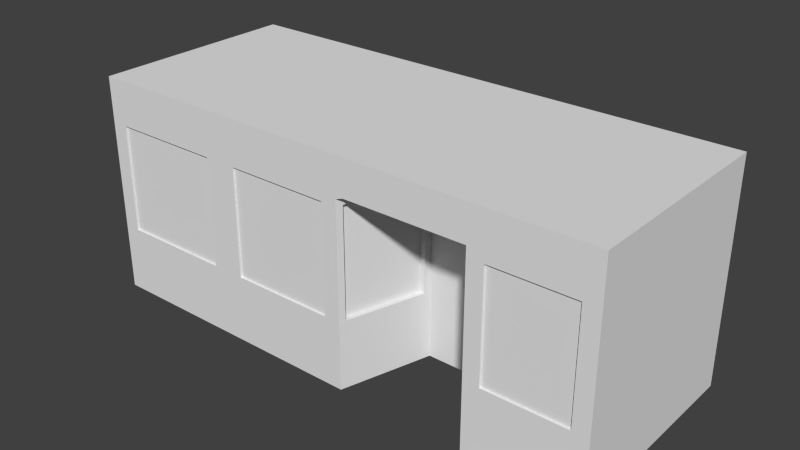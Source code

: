 # Source: store.blend  (saved by Blender 2.71.0; exported with 4.5.12 LTS)
import bpy
from mathutils import Matrix  # noqa: F401  (used for matrix-valued properties, if any)

bpy.ops.wm.read_factory_settings(use_empty=True)
scene = bpy.context.scene
scene.name = 'Scene'

# ---- collections
col_collection_1 = bpy.data.collections.new('Collection 1'); scene.collection.children.link(col_collection_1)
col_collection_1.hide_render = True
col_collection_1.hide_viewport = True
col_collection_2 = bpy.data.collections.new('Collection 2'); scene.collection.children.link(col_collection_2)

# ---- world
world_world = bpy.data.worlds.new('World'); scene.world = world_world
world_world.color = (0.05088, 0.05088, 0.05088)
world_world.use_sun_shadow = False
world_world.sun_shadow_jitter_overblur = 0.0
world_world.cycles.sampling_method = 'MANUAL'
world_world.cycles.sample_map_resolution = 256

# ---- meshes
me_cube_001 = bpy.data.meshes.new('Cube.001')
me_cube_001.from_pydata([(-1.27, -1.115, -1.181), (-1.27, 0.885, -1.181), (0.7304, 0.885, -1.181), (0.7304, -1.115, -1.181), (-1.27, -1.115, 0.8188), (-1.27, 0.885, 0.8188), (0.7304, 0.885, 0.8188), (0.7304, -1.115, 0.8188), (-1.27, 0.3581, 0.8188), (-1.27, 0.3581, -1.181), (-0.169, 0.333, 0.8188), (-0.169, 0.333, -1.181), (-1.27, 0.01332, -1.181), (-0.169, 0.03838, 0.8188), (-1.27, 0.01332, 0.8188), (-0.169, 0.03838, -1.181), (-1.27, 0.4045, 0.8188), (0.7304, 0.4045, -1.181), (-1.27, 0.4045, -1.181), (0.7304, 0.4045, 0.8188), (-1.27, -0.03562, -1.181), (0.7304, -0.03562, 0.8188), (-1.27, -0.03562, 0.8188), (0.7304, -0.03562, -1.181), (-1.27, -1.115, -0.4953), (-1.27, 0.885, -0.4953), (0.7304, 0.885, -0.4953), (0.7304, -1.115, -0.4953), (-1.27, 0.3581, -0.4953), (-0.169, 0.333, -0.4953), (-0.169, 0.03838, -0.4953), (-1.27, 0.01332, -0.4953), (-1.27, 0.4045, -0.4953), (0.7304, 0.4045, -0.4953), (0.7304, -0.03562, -0.4953), (-1.27, -0.03562, -0.4953), (-1.27, -1.115, -0.4069), (-1.27, 0.885, -0.4069), (0.7304, 0.885, -0.4069), (0.7304, -1.115, -0.4069), (-1.27, 0.3581, -0.4069), (-0.169, 0.333, -0.4069), (-0.169, 0.03838, -0.4069), (-1.27, 0.01332, -0.4069), (-1.27, 0.4045, -0.4069), (0.7304, 0.4045, -0.4069), (0.7304, -0.03562, -0.4069), (-1.27, -0.03562, -0.4069), (-1.27, -0.5753, -1.181), (0.7304, -0.5753, 0.8188), (-1.27, -0.5753, 0.8188), (0.7304, -0.5753, -1.181), (0.7304, -0.5753, -0.4953), (-1.27, -0.5753, -0.4953), (0.7304, -0.5753, -0.4069), (-1.27, -0.5753, -0.4069), (-1.309, 0.8867, 0.8172), (-1.309, -1.125, 0.8172), (0.6915, -1.125, 0.8172), (0.6915, 0.8867, 0.8172), (-1.309, 0.8867, 1.344), (-1.309, -1.125, 1.344), (1.075, -1.125, 1.344), (1.075, 0.8867, 1.344), (0.7304, -0.0505, -0.3603), (0.7304, -0.0505, 0.7722), (0.7304, -0.5604, -0.3603), (0.7304, -0.5604, 0.7722), (0.671, -0.0505, -0.3603), (0.671, -0.0505, 0.7722), (0.671, -0.5604, -0.3603), (0.671, -0.5604, 0.7722), (0.7304, -0.5944, 0.7559), (0.7304, -1.096, 0.7559), (0.7304, -1.096, -0.3441), (0.7304, -0.5944, -0.3441), (0.6647, -0.5944, 0.7559), (0.6647, -1.096, 0.7559), (0.6647, -1.096, -0.3441), (0.6647, -0.5944, -0.3441), (0.7304, 0.885, 0.8188), (0.7304, 0.4045, 0.8188), (0.7304, 0.885, -0.4069), (0.7304, 0.4045, -0.4069), (0.7304, 0.4186, 0.7707), (0.7304, 0.8709, 0.7707), (0.7304, 0.8709, -0.3588), (0.7304, 0.4186, -0.3588), (0.638, 0.4186, 0.7707), (0.638, 0.8709, 0.7707), (0.638, 0.8709, -0.3588), (0.638, 0.4186, -0.3588), (0.684, 0.4008, 0.7722), (-0.1226, 0.3367, 0.7722), (-0.1226, 0.3367, -0.3603), (0.684, 0.4008, -0.3603), (0.6769, 0.4074, 0.7722), (-0.1296, 0.3433, 0.7722), (-0.1296, 0.3433, -0.3603), (0.6769, 0.4074, -0.3603), (0.7047, -0.0335, 0.7929), (-0.1433, 0.03626, 0.7929), (-0.1433, 0.03626, -0.3811), (0.7047, -0.0335, -0.3811), (0.6918, -0.04529, 0.7929), (-0.1562, 0.02447, 0.7929), (-0.1562, 0.02447, -0.3811), (0.6918, -0.04529, -0.3811)], [], [(32, 25, 1, 18), (25, 26, 2, 1), (52, 27, 3, 51), (27, 24, 0, 3), (18, 1, 2, 17), (19, 6, 5, 16), (31, 28, 9, 12), (33, 29, 11, 17), (12, 9, 11, 15), (13, 10, 8, 14), (29, 30, 15, 11), (35, 31, 12, 20), (20, 12, 15, 23), (21, 13, 14, 22), (28, 32, 18, 9), (9, 18, 17, 11), (10, 19, 16, 8), (26, 33, 17, 2), (30, 34, 23, 15), (53, 35, 20, 48), (48, 20, 23, 51), (49, 21, 22, 50), (44, 37, 25, 32), (37, 38, 26, 25), (54, 39, 27, 52), (39, 36, 24, 27), (43, 40, 28, 31), (45, 41, 29, 33), (41, 42, 30, 29), (47, 43, 31, 35), (40, 44, 32, 28), (38, 45, 33, 26), (42, 46, 34, 30), (55, 47, 35, 53), (16, 5, 37, 44), (5, 6, 38, 37), (75, 72, 76, 79), (7, 4, 36, 39), (14, 8, 40, 43), (94, 95, 99, 98), (10, 13, 42, 41), (22, 14, 43, 47), (8, 16, 44, 40), (45, 38, 82, 83), (103, 102, 106, 107), (50, 22, 47, 55), (34, 52, 51, 23), (24, 53, 48, 0), (0, 48, 51, 3), (7, 49, 50, 4), (46, 54, 52, 34), (36, 55, 53, 24), (67, 66, 70, 71), (4, 50, 55, 36), (60, 61, 57, 56), (61, 62, 58, 57), (62, 63, 59, 58), (63, 60, 56, 59), (56, 57, 58, 59), (63, 62, 61, 60), (65, 64, 46, 21), (64, 66, 54, 46), (67, 65, 21, 49), (66, 67, 49, 54), (69, 71, 70, 68), (65, 67, 71, 69), (66, 64, 68, 70), (64, 65, 69, 68), (73, 72, 49, 7), (74, 73, 7, 39), (75, 74, 39, 54), (72, 75, 54, 49), (76, 77, 78, 79), (74, 75, 79, 78), (73, 74, 78, 77), (72, 73, 77, 76), (87, 86, 90, 91), (19, 45, 83, 81), (38, 6, 80, 82), (6, 19, 81, 80), (84, 85, 80, 81), (85, 86, 82, 80), (87, 84, 81, 83), (86, 87, 83, 82), (89, 88, 91, 90), (84, 87, 91, 88), (86, 85, 89, 90), (85, 84, 88, 89), (93, 92, 19, 10), (94, 93, 10, 41), (92, 95, 45, 19), (95, 94, 41, 45), (96, 97, 98, 99), (95, 92, 96, 99), (93, 94, 98, 97), (92, 93, 97, 96), (100, 101, 13, 21), (101, 102, 42, 13), (103, 100, 21, 46), (102, 103, 46, 42), (105, 104, 107, 106), (100, 103, 107, 104), (102, 101, 105, 106), (101, 100, 104, 105)])
_uv = me_cube_001.uv_layers.new(name='UVMap')
_uv.uv.foreach_set('vector', [0.0, 0.0, 1.0, 0.0, 1.0, 1.0, 0.0, 1.0, 0.0, 0.0, 1.0, 0.0, 1.0, 1.0, 0.0, 1.0, 0.0, 0.0, 1.0, 0.0, 1.0, 1.0, 0.0, 1.0, 0.0, 0.0, 1.0, 0.0, 1.0, 1.0, 0.0, 1.0, 0.0, 0.0, 1.0, 0.0, 1.0, 1.0, 0.0, 1.0, 0.0, 0.0, 1.0, 0.0, 1.0, 1.0, 0.0, 1.0, 0.0, 0.0, 1.0, 0.0, 1.0, 1.0, 0.0, 1.0, 0.0, 0.0, 1.0, 0.0, 1.0, 1.0, 0.0, 1.0, 0.0, 0.0, 1.0, 0.0, 1.0, 1.0, 0.0, 1.0, 0.0, 0.0, 1.0, 0.0, 1.0, 1.0, 0.0, 1.0, 0.0, 0.0, 1.0, 0.0, 1.0, 1.0, 0.0, 1.0, 0.0, 0.0, 1.0, 0.0, 1.0, 1.0, 0.0, 1.0, 0.0, 0.0, 1.0, 0.0, 1.0, 1.0, 0.0, 1.0, 0.0, 0.0, 1.0, 0.0, 1.0, 1.0, 0.0, 1.0, 0.0, 0.0, 1.0, 0.0, 1.0, 1.0, 0.0, 1.0, 0.0, 0.0, 1.0, 0.0, 1.0, 1.0, 0.0, 1.0, 0.0, 0.0, 1.0, 0.0, 1.0, 1.0, 0.0, 1.0, 0.0, 0.0, 1.0, 0.0, 1.0, 1.0, 0.0, 1.0, 0.0, 0.0, 1.0, 0.0, 1.0, 1.0, 0.0, 1.0, 0.0, 0.0, 1.0, 0.0, 1.0, 1.0, 0.0, 1.0, 0.0, 0.0, 1.0, 0.0, 1.0, 1.0, 0.0, 1.0, 0.0, 0.0, 1.0, 0.0, 1.0, 1.0, 0.0, 1.0, 0.0, 0.0, 1.0, 0.0, 1.0, 1.0, 0.0, 1.0, 0.0, 0.0, 1.0, 0.0, 1.0, 1.0, 0.0, 1.0, 0.0, 0.0, 1.0, 0.0, 1.0, 1.0, 0.0, 1.0, 0.0, 0.0, 1.0, 0.0, 1.0, 1.0, 0.0, 1.0, 0.0, 0.0, 1.0, 0.0, 1.0, 1.0, 0.0, 1.0, 0.0, 0.0, 1.0, 0.0, 1.0, 1.0, 0.0, 1.0, 0.0, 0.0, 1.0, 0.0, 1.0, 1.0, 0.0, 1.0, 0.0, 0.0, 1.0, 0.0, 1.0, 1.0, 0.0, 1.0, 0.0, 0.0, 1.0, 0.0, 1.0, 1.0, 0.0, 1.0, 0.0, 0.0, 1.0, 0.0, 1.0, 1.0, 0.0, 1.0, 0.0, 0.0, 1.0, 0.0, 1.0, 1.0, 0.0, 1.0, 0.0, 0.0, 1.0, 0.0, 1.0, 1.0, 0.0, 1.0, 0.0, 0.0, 1.0, 0.0, 1.0, 1.0, 0.0, 1.0, 0.0, 0.0, 1.0, 0.0, 1.0, 1.0, 0.0, 1.0, 0.0, 0.0, 1.0, 0.0, 1.0, 1.0, 0.0, 1.0, 0.0, 0.0, 1.0, 0.0, 1.0, 1.0, 0.0, 1.0, 0.0, 0.0, 1.0, 0.0, 1.0, 1.0, 0.0, 1.0, 0.0, 0.0, 1.0, 0.0, 1.0, 1.0, 0.0, 1.0, 0.0, 0.0, 1.0, 0.0, 1.0, 1.0, 0.0, 1.0, 0.0, 0.0, 1.0, 0.0, 1.0, 1.0, 0.0, 1.0, 0.0, 0.0, 1.0, 0.0, 1.0, 1.0, 0.0, 1.0, 0.0, 0.0, 1.0, 0.0, 1.0, 1.0, 0.0, 1.0, 0.0, 0.0, 1.0, 0.0, 1.0, 1.0, 0.0, 1.0, 0.0, 0.0, 1.0, 0.0, 1.0, 1.0, 0.0, 1.0, 0.0, 0.0, 1.0, 0.0, 1.0, 1.0, 0.0, 1.0, 0.0, 0.0, 1.0, 0.0, 1.0, 1.0, 0.0, 1.0, 0.0, 0.0, 1.0, 0.0, 1.0, 1.0, 0.0, 1.0, 0.0, 0.0, 1.0, 0.0, 1.0, 1.0, 0.0, 1.0, 0.0, 0.0, 1.0, 0.0, 1.0, 1.0, 0.0, 1.0, 0.0, 0.0, 1.0, 0.0, 1.0, 1.0, 0.0, 1.0, 0.0, 0.0, 1.0, 0.0, 1.0, 1.0, 0.0, 1.0, 0.0, 0.0, 1.0, 0.0, 1.0, 1.0, 0.0, 1.0, 0.0, 0.0, 1.0, 0.0, 1.0, 1.0, 0.0, 1.0, 0.0, 0.0, 1.0, 0.0, 1.0, 1.0, 0.0, 1.0, 0.0, 0.0, 1.0, 0.0, 1.0, 1.0, 0.0, 1.0, 0.0, 0.0, 1.0, 0.0, 1.0, 1.0, 0.0, 1.0, 0.0, 0.0, 1.0, 0.0, 1.0, 1.0, 0.0, 1.0, 0.0, 0.0, 1.0, 0.0, 1.0, 1.0, 0.0, 1.0, 0.0, 0.0, 1.0, 0.0, 1.0, 1.0, 0.0, 1.0, 0.0, 0.0, 1.0, 0.0, 1.0, 1.0, 0.0, 1.0, 0.0, 0.0, 1.0, 0.0, 1.0, 1.0, 0.0, 1.0, 0.0, 0.0, 1.0, 0.0, 1.0, 1.0, 0.0, 1.0, 0.0, 0.0, 1.0, 0.0, 1.0, 1.0, 0.0, 1.0, 0.0, 0.0, 1.0, 0.0, 1.0, 1.0, 0.0, 1.0, 0.0, 0.0, 1.0, 0.0, 1.0, 1.0, 0.0, 1.0, 0.0, 0.0, 1.0, 0.0, 1.0, 1.0, 0.0, 1.0, 0.0, 0.0, 1.0, 0.0, 1.0, 1.0, 0.0, 1.0, 0.0, 0.0, 1.0, 0.0, 1.0, 1.0, 0.0, 1.0, 0.0, 0.0, 1.0, 0.0, 1.0, 1.0, 0.0, 1.0, 0.0, 0.0, 1.0, 0.0, 1.0, 1.0, 0.0, 1.0, 0.0, 0.0, 1.0, 0.0, 1.0, 1.0, 0.0, 1.0, 0.0, 0.0, 1.0, 0.0, 1.0, 1.0, 0.0, 1.0, 0.0, 0.0, 1.0, 0.0, 1.0, 1.0, 0.0, 1.0, 0.0, 0.0, 1.0, 0.0, 1.0, 1.0, 0.0, 1.0, 0.0, 0.0, 1.0, 0.0, 1.0, 1.0, 0.0, 1.0, 0.0, 0.0, 1.0, 0.0, 1.0, 1.0, 0.0, 1.0, 0.0, 0.0, 1.0, 0.0, 1.0, 1.0, 0.0, 1.0, 0.0, 0.0, 1.0, 0.0, 1.0, 1.0, 0.0, 1.0, 0.0, 0.0, 1.0, 0.0, 1.0, 1.0, 0.0, 1.0, 0.0, 0.0, 1.0, 0.0, 1.0, 1.0, 0.0, 1.0, 0.0, 0.0, 1.0, 0.0, 1.0, 1.0, 0.0, 1.0, 0.0, 0.0, 1.0, 0.0, 1.0, 1.0, 0.0, 1.0, 0.0, 0.0, 1.0, 0.0, 1.0, 1.0, 0.0, 1.0, 0.0, 0.0, 1.0, 0.0, 1.0, 1.0, 0.0, 1.0, 0.0, 0.0, 1.0, 0.0, 1.0, 1.0, 0.0, 1.0, 0.0, 0.0, 1.0, 0.0, 1.0, 1.0, 0.0, 1.0, 0.0, 0.0, 1.0, 0.0, 1.0, 1.0, 0.0, 1.0, 0.0, 0.0, 1.0, 0.0, 1.0, 1.0, 0.0, 1.0, 0.0, 0.0, 1.0, 0.0, 1.0, 1.0, 0.0, 1.0, 0.0, 0.0, 1.0, 0.0, 1.0, 1.0, 0.0, 1.0, 0.0, 0.0, 1.0, 0.0, 1.0, 1.0, 0.0, 1.0, 0.0, 0.0, 1.0, 0.0, 1.0, 1.0, 0.0, 1.0, 0.0, 0.0, 1.0, 0.0, 1.0, 1.0, 0.0, 1.0, 0.0, 0.0, 1.0, 0.0, 1.0, 1.0, 0.0, 1.0, 0.0, 0.0, 1.0, 0.0, 1.0, 1.0, 0.0, 1.0, 0.0, 0.0, 1.0, 0.0, 1.0, 1.0, 0.0, 1.0, 0.0, 0.0, 1.0, 0.0, 1.0, 1.0, 0.0, 1.0, 0.0, 0.0, 1.0, 0.0, 1.0, 1.0, 0.0, 1.0, 0.0, 0.0, 1.0, 0.0, 1.0, 1.0, 0.0, 1.0, 0.0, 0.0, 1.0, 0.0, 1.0, 1.0, 0.0, 1.0, 0.0, 0.0, 1.0, 0.0, 1.0, 1.0, 0.0, 1.0, 0.0, 0.0, 1.0, 0.0, 1.0, 1.0, 0.0, 1.0])
me_cube_001.use_remesh_preserve_volume = False
me_cube_001.use_remesh_preserve_attributes = False
me_cube_001.use_mirror_vertex_groups = False
me_cube_001.update()
me_cube = bpy.data.meshes.new('Cube')
me_cube.from_pydata([(-3.049, -1.22, -1.285), (-3.049, 1.22, -1.285), (3.049, 1.22, -1.285), (3.049, -1.22, -1.285), (-3.049, -1.22, 1.285), (-3.049, 1.22, 1.285), (3.049, 1.22, 1.285), (3.049, -1.22, 1.285), (-3.049, -1.22, -0.5776), (-3.049, 1.22, -0.5776), (3.049, 1.22, -0.5776), (3.049, -1.22, -0.5776), (-1.357, 1.22, 1.285), (-1.357, 1.22, -1.285), (-1.357, -1.22, 1.285), (-1.357, -1.22, -1.285), (-1.357, 1.22, -0.5776), (-1.357, -1.22, -0.5776), (0.3164, 1.22, 1.285), (0.5303, -0.1715, -1.285), (0.5303, -0.1715, -0.5776), (0.3164, 1.22, -1.285), (0.3164, -1.22, 1.285), (0.3164, 1.22, -0.5776), (1.63, 1.22, 1.285), (1.416, -0.1715, -1.285), (1.416, -0.1715, -0.5776), (1.63, 1.22, -1.285), (1.63, -1.22, 1.285), (1.63, 1.22, -0.5776), (0.2254, 1.22, 1.285), (0.2254, -1.22, -1.285), (0.2254, -1.22, -0.5776), (0.2254, 1.22, -1.285), (0.2254, -1.22, 1.285), (0.2254, 1.22, -0.5776), (1.72, 1.22, 1.285), (1.72, -1.22, -1.285), (1.72, -1.22, -0.5776), (1.72, 1.22, -1.285), (1.72, -1.22, 1.285), (1.72, 1.22, -0.5776), (-3.049, -1.22, 0.8406), (-3.049, 1.22, 0.8406), (3.049, 1.22, 0.8406), (3.049, -1.22, 0.8406), (-1.357, 1.22, 0.8406), (-1.357, -1.22, 0.8406), (0.3164, 1.22, 0.8406), (0.5303, -0.1715, 0.8406), (1.63, 1.22, 0.8406), (1.416, -0.1715, 0.8406), (0.2254, -1.22, 0.8406), (0.2254, 1.22, 0.8406), (1.72, 1.22, 0.8406), (1.72, -1.22, 0.8406), (-3.049, -1.22, 0.8735), (-3.049, 1.22, 0.8735), (3.049, 1.22, 0.8735), (3.049, -1.22, 0.8735), (-1.357, 1.22, 0.8735), (-1.357, -1.22, 0.8735), (0.3164, 1.22, 0.8735), (0.3164, -1.22, 0.8735), (1.63, 1.22, 0.8735), (1.63, -1.22, 0.8735), (0.2254, -1.22, 0.8735), (0.2254, 1.22, 0.8735), (1.72, 1.22, 0.8735), (1.72, -1.22, 0.8735), (-1.545, -1.22, 0.7615), (-2.861, -1.22, 0.7615), (-2.861, -1.22, -0.4984), (-1.545, -1.22, -0.4984), (0.03759, -1.22, 0.7615), (-1.17, -1.22, 0.7615), (-1.17, -1.22, -0.4984), (0.03759, -1.22, -0.4984), (1.699, -1.146, 0.7615), (1.437, -0.2462, 0.7615), (1.437, -0.2462, -0.4984), (1.699, -1.146, -0.4984), (0.5086, -0.2462, 0.7615), (0.2471, -1.146, 0.7615), (0.2471, -1.146, -0.4984), (0.5086, -0.2462, -0.4984), (2.861, -1.22, 0.7615), (1.908, -1.22, 0.7615), (1.908, -1.22, -0.4984), (2.861, -1.22, -0.4984), (-1.545, -1.196, 0.7615), (-2.861, -1.196, 0.7615), (-2.861, -1.196, -0.4984), (-1.545, -1.196, -0.4984), (0.03759, -1.196, 0.7615), (-1.17, -1.196, 0.7615), (-1.17, -1.196, -0.4984), (0.03759, -1.196, -0.4984), (1.759, -1.143, 0.7615), (1.498, -0.2434, 0.7615), (1.498, -0.2434, -0.4984), (1.759, -1.143, -0.4984), (0.448, -0.2434, 0.7615), (0.1865, -1.143, 0.7615), (0.1865, -1.143, -0.4984), (0.448, -0.2434, -0.4984), (2.861, -1.196, 0.7615), (1.908, -1.196, 0.7615), (1.908, -1.196, -0.4984), (2.861, -1.196, -0.4984)], [], [(8, 9, 1, 0), (41, 10, 2, 39), (10, 11, 3, 2), (17, 8, 0, 15), (37, 39, 2, 3), (14, 12, 5, 4), (42, 43, 9, 8), (54, 44, 10, 41), (44, 45, 11, 10), (9, 16, 13, 1), (32, 17, 15, 31), (0, 1, 13, 15), (34, 30, 12, 14), (43, 46, 16, 9), (35, 23, 21, 33), (31, 33, 21, 19), (53, 48, 23, 35), (26, 20, 19, 25), (28, 24, 18, 22), (51, 49, 20, 26), (23, 29, 27, 21), (19, 21, 27, 25), (48, 50, 29, 23), (38, 26, 25, 37), (40, 36, 24, 28), (20, 32, 31, 19), (22, 18, 30, 34), (16, 35, 33, 13), (15, 13, 33, 31), (46, 53, 35, 16), (29, 41, 39, 27), (25, 27, 39, 37), (50, 54, 41, 29), (11, 38, 37, 3), (7, 6, 36, 40), (56, 57, 43, 42), (68, 58, 44, 54), (58, 59, 45, 44), (61, 56, 42, 47), (57, 60, 46, 43), (66, 61, 47, 52), (67, 62, 48, 53), (65, 63, 49, 51), (62, 64, 50, 48), (69, 65, 51, 55), (63, 66, 52, 49), (60, 67, 53, 46), (64, 68, 54, 50), (59, 69, 55, 45), (4, 5, 57, 56), (36, 6, 58, 68), (6, 7, 59, 58), (14, 4, 56, 61), (5, 12, 60, 57), (34, 14, 61, 66), (30, 18, 62, 67), (28, 22, 63, 65), (18, 24, 64, 62), (40, 28, 65, 69), (22, 34, 66, 63), (12, 30, 67, 60), (24, 36, 68, 64), (7, 40, 69, 59), (47, 42, 71, 70), (42, 8, 72, 71), (8, 17, 73, 72), (17, 47, 70, 73), (52, 47, 75, 74), (47, 17, 76, 75), (17, 32, 77, 76), (32, 52, 74, 77), (55, 51, 79, 78), (51, 26, 80, 79), (26, 38, 81, 80), (38, 55, 78, 81), (49, 52, 83, 82), (52, 32, 84, 83), (32, 20, 85, 84), (20, 49, 82, 85), (45, 55, 87, 86), (55, 38, 88, 87), (38, 11, 89, 88), (11, 45, 86, 89), (90, 91, 92, 93), (71, 91, 90, 70), (72, 92, 91, 71), (73, 93, 92, 72), (70, 90, 93, 73), (94, 95, 96, 97), (75, 95, 94, 74), (76, 96, 95, 75), (77, 97, 96, 76), (74, 94, 97, 77), (98, 99, 100, 101), (79, 99, 98, 78), (80, 100, 99, 79), (81, 101, 100, 80), (78, 98, 101, 81), (102, 103, 104, 105), (83, 103, 102, 82), (84, 104, 103, 83), (85, 105, 104, 84), (82, 102, 105, 85), (106, 107, 108, 109), (87, 107, 106, 86), (88, 108, 107, 87), (89, 109, 108, 88), (86, 106, 109, 89)])
_uv = me_cube.uv_layers.new(name='UVMap')
_uv.uv.foreach_set('vector', [0.2832, 0.9213, 0.4059, 0.9213, 0.4059, 0.9566, 0.2832, 0.9566, 0.3803, 0.9224, 0.4059, 0.9224, 0.4059, 0.9575, 0.3803, 0.9575, 0.2832, 0.9233, 0.4059, 0.9233, 0.4059, 0.9576, 0.2832, 0.9576, 0.1827, 0.8439, 0.01664, 0.8439, 0.01664, 0.776, 0.1827, 0.776, 0.2832, 0.9334, 0.4059, 0.9334, 0.4059, 0.9566, 0.2832, 0.9566, 0.2832, 0.9227, 0.4059, 0.9227, 0.4059, 0.9571, 0.2832, 0.9571, 0.2832, 0.8626, 0.4059, 0.8626, 0.4059, 0.9213, 0.2832, 0.9213, 0.3803, 0.8637, 0.4059, 0.8637, 0.4059, 0.9224, 0.3803, 0.9224, 0.2832, 0.8592, 0.4059, 0.8592, 0.4059, 0.9233, 0.2832, 0.9233, 0.2832, 0.9224, 0.3716, 0.9224, 0.3716, 0.9575, 0.2832, 0.9575, 0.1827, 0.8439, 0.01664, 0.8439, 0.01664, 0.776, 0.1827, 0.776, 0.2832, 0.8324, 0.4059, 0.8324, 0.4059, 0.8624, 0.2832, 0.8624, 0.2832, 0.8976, 0.4059, 0.8976, 0.4059, 0.9227, 0.2832, 0.9227, 0.2832, 0.8637, 0.3716, 0.8637, 0.3716, 0.9224, 0.2832, 0.9224, 0.375, 0.9224, 0.3763, 0.9224, 0.3763, 0.9575, 0.375, 0.9575, 0.2832, 0.8903, 0.4059, 0.8903, 0.4059, 0.9006, 0.2832, 0.9006, 0.375, 0.8637, 0.3763, 0.8637, 0.3763, 0.9224, 0.375, 0.9224, 0.6813, 0.6175, 0.601, 0.6175, 0.601, 0.5534, 0.6813, 0.5534, 0.2832, 0.8681, 0.4059, 0.8681, 0.4059, 0.8883, 0.2832, 0.8883, 0.6813, 0.7461, 0.601, 0.7461, 0.601, 0.6175, 0.6813, 0.6175, 0.3763, 0.9224, 0.3791, 0.9224, 0.3791, 0.9575, 0.3763, 0.9575, 0.2832, 0.9006, 0.4059, 0.9006, 0.4059, 0.9231, 0.2832, 0.9231, 0.3763, 0.8637, 0.3791, 0.8637, 0.3791, 0.9224, 0.3763, 0.9224, 0.1827, 0.8439, 0.01664, 0.8439, 0.01664, 0.776, 0.1827, 0.776, 0.2832, 0.8587, 0.4059, 0.8587, 0.4059, 0.8681, 0.2832, 0.8681, 0.1827, 0.8439, 0.01664, 0.8439, 0.01664, 0.776, 0.1827, 0.776, 0.2832, 0.8883, 0.4059, 0.8883, 0.4059, 0.8976, 0.2832, 0.8976, 0.3716, 0.9224, 0.375, 0.9224, 0.375, 0.9575, 0.3716, 0.9575, 0.2832, 0.8624, 0.4059, 0.8624, 0.4059, 0.8903, 0.2832, 0.8903, 0.3716, 0.8637, 0.375, 0.8637, 0.375, 0.9224, 0.3716, 0.9224, 0.3791, 0.9224, 0.3803, 0.9224, 0.3803, 0.9575, 0.3791, 0.9575, 0.2832, 0.9231, 0.4059, 0.9231, 0.4059, 0.9334, 0.2832, 0.9334, 0.3791, 0.8637, 0.3803, 0.8637, 0.3803, 0.9224, 0.3791, 0.9224, 0.1827, 0.8439, 0.01664, 0.8439, 0.01664, 0.776, 0.1827, 0.776, 0.2832, 0.8379, 0.4059, 0.8379, 0.4059, 0.8587, 0.2832, 0.8587, 0.2832, 0.8546, 0.4059, 0.8546, 0.4059, 0.8626, 0.2832, 0.8626, 0.3803, 0.8557, 0.4059, 0.8557, 0.4059, 0.8637, 0.3803, 0.8637, 0.2832, 0.8504, 0.4059, 0.8504, 0.4059, 0.8592, 0.2832, 0.8592, 0.4275, 0.2014, 0.2439, 0.2014, 0.2439, 0.1978, 0.4275, 0.1978, 0.2832, 0.8557, 0.3716, 0.8557, 0.3716, 0.8637, 0.2832, 0.8637, 0.5992, 0.2014, 0.4275, 0.2014, 0.4275, 0.1978, 0.5992, 0.1978, 0.375, 0.8557, 0.3763, 0.8557, 0.3763, 0.8637, 0.375, 0.8637, 0.5561, 0.1452, 0.6136, 0.1452, 0.6136, 0.1705, 0.5561, 0.1705, 0.3763, 0.8557, 0.3791, 0.8557, 0.3791, 0.8637, 0.3763, 0.8637, 0.7614, 0.2014, 0.7516, 0.2014, 0.7284, 0.1978, 0.7614, 0.1978, 0.6136, 0.1452, 0.6401, 0.1452, 0.6401, 0.1705, 0.6136, 0.1705, 0.3716, 0.8557, 0.375, 0.8557, 0.375, 0.8637, 0.3716, 0.8637, 0.3791, 0.8557, 0.3803, 0.8557, 0.3803, 0.8637, 0.3791, 0.8637, 0.9056, 0.2014, 0.7614, 0.2014, 0.7614, 0.1978, 0.9056, 0.1978, 0.2832, 0.8305, 0.4059, 0.8305, 0.4059, 0.8546, 0.2832, 0.8546, 0.3803, 0.8306, 0.4059, 0.8306, 0.4059, 0.8557, 0.3803, 0.8557, 0.2832, 0.8305, 0.4059, 0.8305, 0.4059, 0.8504, 0.2832, 0.8504, 0.4275, 0.246, 0.2439, 0.246, 0.2439, 0.2014, 0.4275, 0.2014, 0.2832, 0.8306, 0.3716, 0.8306, 0.3716, 0.8557, 0.2832, 0.8557, 0.5992, 0.246, 0.4275, 0.246, 0.4275, 0.2014, 0.5992, 0.2014, 0.375, 0.8306, 0.3763, 0.8306, 0.3763, 0.8557, 0.375, 0.8557, 0.7516, 0.246, 0.6091, 0.246, 0.6091, 0.2014, 0.7516, 0.2014, 0.3763, 0.8306, 0.3791, 0.8306, 0.3791, 0.8557, 0.3763, 0.8557, 0.7614, 0.246, 0.7516, 0.246, 0.7516, 0.2014, 0.7614, 0.2014, 0.6091, 0.246, 0.5992, 0.246, 0.5992, 0.2014, 0.6091, 0.2014, 0.3716, 0.8306, 0.375, 0.8306, 0.375, 0.8557, 0.3716, 0.8557, 0.3791, 0.8306, 0.3803, 0.8306, 0.3803, 0.8557, 0.3791, 0.8557, 0.9056, 0.246, 0.7614, 0.246, 0.7614, 0.2014, 0.9056, 0.2014, 0.1827, 0.9768, 0.01664, 0.9768, 0.03133, 0.9691, 0.1633, 0.9691, 0.01664, 0.9768, 0.01664, 0.8439, 0.03133, 0.8527, 0.03133, 0.9691, 0.01664, 0.8439, 0.1827, 0.8439, 0.1633, 0.8527, 0.03133, 0.8527, 0.1827, 0.8439, 0.1827, 0.9768, 0.1633, 0.9691, 0.1633, 0.8527, 0.1827, 0.9768, 0.01664, 0.9768, 0.03133, 0.9691, 0.1633, 0.9691, 0.01664, 0.9768, 0.01664, 0.8439, 0.03133, 0.8527, 0.03133, 0.9691, 0.01664, 0.8439, 0.1827, 0.8439, 0.1633, 0.8527, 0.03133, 0.8527, 0.1827, 0.8439, 0.1827, 0.9768, 0.1633, 0.9691, 0.1633, 0.8527, 0.1827, 0.9768, 0.01664, 0.9768, 0.03133, 0.9691, 0.1633, 0.9691, 0.01664, 0.9768, 0.01664, 0.8439, 0.03133, 0.8527, 0.03133, 0.9691, 0.01664, 0.8439, 0.1827, 0.8439, 0.1633, 0.8527, 0.03133, 0.8527, 0.1827, 0.8439, 0.1827, 0.9768, 0.1633, 0.9691, 0.1633, 0.8527, 0.1827, 0.9768, 0.01664, 0.9768, 0.03133, 0.9691, 0.1633, 0.9691, 0.01664, 0.9768, 0.01664, 0.8439, 0.03133, 0.8527, 0.03133, 0.9691, 0.01664, 0.8439, 0.1827, 0.8439, 0.1633, 0.8527, 0.03133, 0.8527, 0.1827, 0.8439, 0.1827, 0.9768, 0.1633, 0.9691, 0.1633, 0.8527, 0.1827, 0.9768, 0.01664, 0.9768, 0.03133, 0.9691, 0.1633, 0.9691, 0.01664, 0.9768, 0.01664, 0.8439, 0.03133, 0.8527, 0.03133, 0.9691, 0.01664, 0.8439, 0.1827, 0.8439, 0.1633, 0.8527, 0.03133, 0.8527, 0.1827, 0.8439, 0.1827, 0.9768, 0.1633, 0.9691, 0.1633, 0.8527, 0.1633, 0.9691, 0.03133, 0.9691, 0.03133, 0.8527, 0.1633, 0.8527, 0.03133, 0.9691, 0.03133, 0.9691, 0.1633, 0.9691, 0.1633, 0.9691, 0.03133, 0.8527, 0.03133, 0.8527, 0.03133, 0.9691, 0.03133, 0.9691, 0.1633, 0.8527, 0.1633, 0.8527, 0.03133, 0.8527, 0.03133, 0.8527, 0.1633, 0.9691, 0.1633, 0.9691, 0.1633, 0.8527, 0.1633, 0.8527, 0.1633, 0.9691, 0.03133, 0.9691, 0.03133, 0.8527, 0.1633, 0.8527, 0.03133, 0.9691, 0.03133, 0.9691, 0.1633, 0.9691, 0.1633, 0.9691, 0.03133, 0.8527, 0.03133, 0.8527, 0.03133, 0.9691, 0.03133, 0.9691, 0.1633, 0.8527, 0.1633, 0.8527, 0.03133, 0.8527, 0.03133, 0.8527, 0.1633, 0.9691, 0.1633, 0.9691, 0.1633, 0.8527, 0.1633, 0.8527, 0.1633, 0.9691, 0.03133, 0.9691, 0.03133, 0.8527, 0.1633, 0.8527, 0.03133, 0.9691, 0.03133, 0.9691, 0.1633, 0.9691, 0.1633, 0.9691, 0.03133, 0.8527, 0.03133, 0.8527, 0.03133, 0.9691, 0.03133, 0.9691, 0.1633, 0.8527, 0.1633, 0.8527, 0.03133, 0.8527, 0.03133, 0.8527, 0.1633, 0.9691, 0.1633, 0.9691, 0.1633, 0.8527, 0.1633, 0.8527, 0.1633, 0.9691, 0.03133, 0.9691, 0.03133, 0.8527, 0.1633, 0.8527, 0.03133, 0.9691, 0.03133, 0.9691, 0.1633, 0.9691, 0.1633, 0.9691, 0.03133, 0.8527, 0.03133, 0.8527, 0.03133, 0.9691, 0.03133, 0.9691, 0.1633, 0.8527, 0.1633, 0.8527, 0.03133, 0.8527, 0.03133, 0.8527, 0.1633, 0.9691, 0.1633, 0.9691, 0.1633, 0.8527, 0.1633, 0.8527, 0.1633, 0.9691, 0.03133, 0.9691, 0.03133, 0.8527, 0.1633, 0.8527, 0.03133, 0.9691, 0.03133, 0.9691, 0.1633, 0.9691, 0.1633, 0.9691, 0.03133, 0.8527, 0.03133, 0.8527, 0.03133, 0.9691, 0.03133, 0.9691, 0.1633, 0.8527, 0.1633, 0.8527, 0.03133, 0.8527, 0.03133, 0.8527, 0.1633, 0.9691, 0.1633, 0.9691, 0.1633, 0.8527, 0.1633, 0.8527])
me_cube.use_remesh_preserve_volume = False
me_cube.use_remesh_preserve_attributes = False
me_cube.use_mirror_vertex_groups = False
me_cube.update()

# ---- objects
ob_cube = bpy.data.objects.new('Cube', me_cube_001)
ob_cube_001 = bpy.data.objects.new('Cube.001', me_cube)

# ---- transforms, parenting, visibility, modifiers, constraints
ob_cube.location = (0.0, -1.137e-13, 0.0)
ob_cube.rotation_euler = (0.0, -0.0, 1.571)
ob_cube.scale = (-1.0, -3.046, 1.0)
ob_cube.lineart.crease_threshold = 0.0
ob_cube_001.location = (-0.3341, 0.1415, 0.0)
ob_cube_001.lineart.crease_threshold = 0.0

# ---- collection membership
col_collection_1.objects.link(ob_cube)
col_collection_2.objects.link(ob_cube_001)

# ---- scene / render settings (as saved in the file)
scene.frame_start = 1; scene.frame_end = 250; scene.frame_set(1)
scene.render.engine = 'BLENDER_EEVEE_NEXT'
scene.render.resolution_percentage = 50
scene.render.dither_intensity = 0.0
scene.cycles.use_denoising = False
scene.cycles.samples = 10
scene.cycles.sampling_pattern = 'TABULATED_SOBOL'
scene.cycles.light_sampling_threshold = 0.0
scene.cycles.use_adaptive_sampling = False
scene.cycles.use_light_tree = False
scene.cycles.blur_glossy = 0.0
scene.cycles.volume_bounces = 1
scene.cycles.pixel_filter_type = 'GAUSSIAN'
scene.cycles.sample_clamp_indirect = 0.0
scene.view_settings.view_transform = 'Standard'
bpy.context.view_layer.update()

# ---- added for rendering (the .blend has no active camera and no usable light): camera, sun
cam_auto = bpy.data.cameras.new('AutoCamera')
cam_auto.lens = 50.0
cam_auto.sensor_width = 36.0
cam_auto.clip_end = 1000.0
ob_auto_camera = bpy.data.objects.new('AutoCamera', cam_auto)
scene.collection.objects.link(ob_auto_camera)
ob_auto_camera.location = (6.22688, -7.75467, 5.27812)
ob_auto_camera.rotation_euler = (1.09748, -7.21219e-08, 0.694738)
scene.camera = ob_auto_camera
light_auto_sun = bpy.data.lights.new('AutoSun', 'SUN')
light_auto_sun.energy = 3.0
light_auto_sun.angle = 0.0523599
ob_auto_sun = bpy.data.objects.new('AutoSun', light_auto_sun)
scene.collection.objects.link(ob_auto_sun)
ob_auto_sun.rotation_euler = (0.872665, 0.174533, 0.523599)
bpy.context.view_layer.update()
